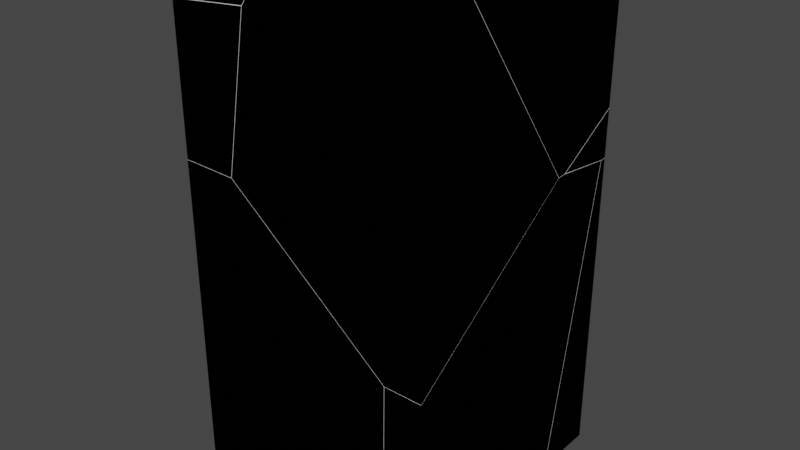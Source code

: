 # Source: firkant01.blend  (saved by Blender 2.90.8; exported with 4.5.12 LTS)
import bpy
from mathutils import Matrix  # noqa: F401  (used for matrix-valued properties, if any)

bpy.ops.wm.read_factory_settings(use_empty=True)
scene = bpy.context.scene
scene.name = 'Scene'

# ---- collections
col_collection = bpy.data.collections.new('Collection'); scene.collection.children.link(col_collection)

# ---- materials (node trees are filled in below, after node groups)
mat_material = bpy.data.materials.new('Material')
mat_material.alpha_threshold = 0.0
mat_material.use_transparent_shadow = False
mat_material.line_color = (0.0, 0.0, 0.0, 1.0)

# ---- material node trees
mat_material.use_nodes = True; mat_material.node_tree.nodes.clear()
_N = mat_material.node_tree.nodes; _L = mat_material.node_tree.links
n0 = _N.new('ShaderNodeOutputMaterial'); n0.name = 'Material Output'; n0.location = (300, 300)
n1 = _N.new('ShaderNodeBsdfPrincipled'); n1.name = 'Principled BSDF'; n1.location = (10, 300)
n1.distribution = 'GGX'
n1.subsurface_method = 'BURLEY'
n1.inputs[2].default_value = 0.4
n1.inputs[3].default_value = 1.45
n1.inputs[27].default_value = (0.0, 0.0, 0.0, 1.0)
n1.inputs[28].default_value = 1.0
_L.new(n1.outputs[0], n0.inputs[0])
n0.is_active_output = True

# ---- world
world_world = bpy.data.worlds.new('World'); scene.world = world_world
world_world.use_nodes = True; world_world.node_tree.nodes.clear()
_N = world_world.node_tree.nodes; _L = world_world.node_tree.links
n0 = _N.new('ShaderNodeOutputWorld'); n0.name = 'World Output'; n0.location = (300, 300)
n1 = _N.new('ShaderNodeBackground'); n1.name = 'Background'; n1.location = (10, 300)
n1.inputs[0].default_value = (0.05088, 0.05088, 0.05088, 1.0)
_L.new(n1.outputs[0], n0.inputs[0])
n0.is_active_output = True
world_world.color = (0.05088, 0.05088, 0.05088)
world_world.use_sun_shadow = False
world_world.sun_shadow_jitter_overblur = 0.0

# ---- meshes
me_cube = bpy.data.meshes.new('Cube')
me_cube.from_pydata([(1.0, 1.0, 3.834), (1.0, 1.0, 0.0), (1.0, -1.0, 3.834), (1.0, -1.0, 0.0), (-1.0, 1.0, 3.834), (-1.0, 1.0, 0.0), (-1.0, -1.0, 3.834), (-1.0, -1.0, 0.0)], [], [(0, 4, 6, 2), (3, 2, 6, 7), (7, 6, 4, 5), (5, 1, 3, 7), (1, 0, 2, 3), (5, 4, 0, 1)])
_uv = me_cube.uv_layers.new(name='UVMap')
_uv.uv.foreach_set('vector', [0.625, 0.5, 0.875, 0.5, 0.875, 0.75, 0.625, 0.75, 0.375, 0.75, 0.625, 0.75, 0.625, 1.0, 0.375, 1.0, 0.375, 0.0, 0.625, 0.0, 0.625, 0.25, 0.375, 0.25, 0.125, 0.5, 0.375, 0.5, 0.375, 0.75, 0.125, 0.75, 0.375, 0.5, 0.625, 0.5, 0.625, 0.75, 0.375, 0.75, 0.375, 0.25, 0.625, 0.25, 0.625, 0.5, 0.375, 0.5])
me_cube.materials.append(mat_material)
me_cube.use_remesh_preserve_volume = False
me_cube.use_remesh_preserve_attributes = False
me_cube.use_mirror_vertex_groups = False
me_cube.update()
me_cube_cell_008 = bpy.data.meshes.new('Cube_cell.008')
me_cube_cell_008.from_pydata([(1.0, 1.0, 3.834), (0.9807, 0.4112, 2.426), (1.0, -0.595, 3.834), (1.0, 1.0, 2.738), (1.0, 0.9721, 2.722), (1.0, 0.4812, 2.43), (1.0, 0.4134, 2.427), (1.0, 0.3661, 2.492), (0.4386, 1.0, 3.834), (-0.107, -0.7957, 3.834), (1.0, -0.595, 3.834), (1.0, 0.3661, 2.492), (1.0, 1.0, 2.738), (1.0, 0.9721, 2.722), (1.0, 0.4812, 2.43), (1.0, 0.4134, 2.427), (-0.107, -0.7957, 3.834), (0.4386, 1.0, 3.834)], [], [(0, 17, 9, 2), (14, 1, 16, 8, 12, 13), (1, 15, 11, 16), (1, 14, 15), (11, 10, 16), (3, 17, 0), (2, 7, 6, 5, 4, 3, 0)])
_k = set([(2, 7), (2, 9), (3, 4), (3, 17), (4, 5), (5, 6), (6, 7), (8, 12), (8, 16), (9, 17), (10, 11), (10, 16), (11, 15), (12, 13), (13, 14), (14, 15)])
me_cube_cell_008.attributes.new('sharp_edge', 'BOOLEAN', 'EDGE').data.foreach_set('value', [ (min(e.vertices), max(e.vertices)) in _k for e in me_cube_cell_008.edges])
_uv = me_cube_cell_008.uv_layers.new(name='UVMap')
_uv.uv.foreach_set('vector', [0.625, 0.5, 0.6952, 0.5, 0.7634, 0.7245, 0.625, 0.6994, 0.72, 0.0, 0.0, 0.0, 0.9657, 0.0, 0.9586, 0.9323, 0.0551, 0.02852, 1.0, 0.9586, 0.0, 0.0, 0.2763, 0.0, 1.0, 0.04208, 0.9657, 0.9657, 0.0, 0.0, 0.28, 0.0, 0.2763, 0.2763, 0.04208, 0.04208, 0.9654, 0.04194, 0.9656, 0.9656, 0.5536, 0.5, 0.625, 0.4298, 0.625, 0.5, 0.625, 0.6994, 0.5375, 0.5792, 0.5333, 0.5733, 0.5335, 0.5649, 0.5525, 0.5035, 0.5536, 0.5, 0.625, 0.5])
me_cube_cell_008.materials.append(mat_material)
me_cube_cell_008.use_remesh_fix_poles = True
me_cube_cell_008.use_remesh_preserve_attributes = False
me_cube_cell_008.use_mirror_vertex_groups = False
me_cube_cell_008.update()
me_cube_cell_000 = bpy.data.meshes.new('Cube_cell.000')
me_cube_cell_000.from_pydata([(1.0, 1.0, 0.0), (0.1552, 0.06078, 1.91), (-0.2509, 0.5128, 1.692), (-0.4386, 1.0, 1.592), (-0.4497, 1.0, 1.586), (-0.4483, 1.0, 1.476), (-0.4282, 1.0, 0.0), (1.0, 0.5057, 0.0), (1.0, 1.0, 2.367), (1.0, 0.9554, 2.367), (0.2638, -0.1982, 0.0), (-0.1169, 0.2405, 0.0), (-0.1239, 0.2575, 0.0), (1.0, 1.0, 2.367), (-0.4386, 1.0, 1.592), (-0.4497, 1.0, 1.586), (-0.4483, 1.0, 1.476), (-0.4282, 1.0, 0.0), (1.0, 0.9554, 2.367), (1.0, 0.5057, 0.0), (0.2638, -0.1982, 0.0), (-0.1169, 0.2405, 0.0), (-0.1239, 0.2575, 0.0)], [], [(0, 13, 18, 19), (2, 1, 14, 15), (2, 21, 10, 1), (2, 15, 16, 22, 21), (9, 8, 14, 1), (17, 5, 4, 3, 13, 0), (16, 6, 22), (19, 20, 11, 12, 17, 0), (7, 9, 1, 10)])
_k = set([(3, 4), (3, 13), (4, 5), (5, 17), (6, 16), (6, 22), (7, 9), (7, 10), (8, 9), (8, 14), (10, 21), (11, 12), (11, 20), (12, 17), (13, 18), (14, 15), (15, 16), (18, 19), (19, 20), (21, 22)])
me_cube_cell_000.attributes.new('sharp_edge', 'BOOLEAN', 'EDGE').data.foreach_set('value', [ (min(e.vertices), max(e.vertices)) in _k for e in me_cube_cell_000.edges])
_uv = me_cube_cell_000.uv_layers.new(name='UVMap')
_uv.uv.foreach_set('vector', [0.375, 0.5, 0.5294, 0.5, 0.5294, 0.5056, 0.375, 0.5618, 0.0, 0.0, 1.0, 0.0, 1.0, 0.9497, 0.9073, 0.9073, 0.0, 0.0, 0.9715, 0.0, 0.9745, 0.9745, 0.0, 0.0, 0.0, 0.0, 0.9073, 0.0, 1.0, 0.06091, 1.0, 0.9694, 0.9715, 0.9715, 1.0, 0.9444, 0.973, 0.9633, 0.05033, 0.0, 1.0, 0.0, 0.375, 0.3215, 0.4713, 0.319, 0.4784, 0.3188, 0.4788, 0.3202, 0.5294, 0.5, 0.375, 0.5, 0.9391, 0.0, 0.9392, 0.9081, 0.03056, 0.0, 0.375, 0.5618, 0.283, 0.6498, 0.2354, 0.5949, 0.2345, 0.5928, 0.1965, 0.5, 0.375, 0.5, 0.9797, 0.9164, 0.9444, 0.9444, 0.0, 0.0, 0.9745, 0.0])
me_cube_cell_000.materials.append(mat_material)
me_cube_cell_000.use_remesh_fix_poles = True
me_cube_cell_000.use_remesh_preserve_attributes = False
me_cube_cell_000.use_mirror_vertex_groups = False
me_cube_cell_000.update()
me_cube_cell_001 = bpy.data.meshes.new('Cube_cell.001')
me_cube_cell_001.from_pydata([(1.0, -1.0, 3.834), (0.9805, 0.4091, 2.424), (0.2743, -0.1644, 2.021), (1.0, -0.5976, 3.834), (1.0, -0.002949, 2.129), (1.0, -1.0, 1.414), (1.0, 0.3652, 2.491), (1.0, 0.4115, 2.426), (-0.2489, -0.9234, 3.834), (-0.1783, -0.8596, 3.834), (-0.2329, -1.0, 3.834), (-0.111, -0.7991, 3.834), (-0.3704, -1.0, 3.624), (-0.5734, -1.0, 2.46), (0.7057, -1.0, 1.417), (1.0, 0.4115, 2.426), (1.0, -0.002949, 2.129), (1.0, -1.0, 1.414), (1.0, -0.5976, 3.834), (1.0, 0.3652, 2.491), (-0.2489, -0.9234, 3.834), (-0.1783, -0.8596, 3.834), (-0.2329, -1.0, 3.834), (-0.111, -0.7991, 3.834), (-0.3704, -1.0, 3.624), (-0.5734, -1.0, 2.46), (0.7057, -1.0, 1.417)], [], [(1, 21, 23), (24, 20, 21, 1, 2, 25), (24, 22, 20), (26, 25, 2), (15, 16, 1), (18, 11, 9, 8, 10, 0), (19, 15, 1, 23), (23, 3, 19), (10, 12, 13, 14, 17, 0), (17, 4, 7, 6, 18, 0), (26, 2, 1, 16, 5)])
_k = set([(3, 19), (3, 23), (4, 7), (4, 17), (5, 16), (5, 26), (6, 7), (6, 18), (8, 9), (8, 10), (9, 11), (10, 12), (11, 18), (12, 13), (13, 14), (14, 17), (15, 16), (15, 19), (20, 21), (20, 22), (21, 23), (22, 24), (24, 25), (25, 26)])
me_cube_cell_001.attributes.new('sharp_edge', 'BOOLEAN', 'EDGE').data.foreach_set('value', [ (min(e.vertices), max(e.vertices)) in _k for e in me_cube_cell_001.edges])
_uv = me_cube_cell_001.uv_layers.new(name='UVMap')
_uv.uv.foreach_set('vector', [0.0, 0.0, 0.9655, 0.0, 0.9657, 0.9657, 1.0, 0.3427, 1.0, 0.8727, 0.9655, 0.9655, 0.0, 0.0, 1.0, 1.0, 0.05652, 0.05652, 0.3427, 0.3427, 0.8735, 0.3438, 0.8727, 0.8727, 0.05599, 0.05599, 1.0, 0.05652, 1.0, 1.0, 1.0, 0.2818, 0.7176, 0.0, 1.0, 0.0, 0.625, 0.6997, 0.7639, 0.7249, 0.7723, 0.7325, 0.7811, 0.7404, 0.7791, 0.75, 0.625, 0.75, 0.04147, 0.04147, 0.7182, 0.0, 1.0, 0.0, 0.9655, 0.9655, 0.9655, 0.0, 0.9653, 0.9238, 0.04147, 0.0, 0.625, 0.9041, 0.6113, 0.9213, 0.5354, 0.9467, 0.4674, 0.7868, 0.4672, 0.75, 0.625, 0.75, 0.4672, 0.75, 0.5138, 0.6254, 0.5332, 0.5736, 0.5374, 0.5793, 0.625, 0.6997, 0.625, 0.75, 0.05599, 0.0, 1.0, 0.0, 1.0, 1.0, 0.7176, 0.7176, 0.1825, 0.0342])
me_cube_cell_001.materials.append(mat_material)
me_cube_cell_001.use_remesh_fix_poles = True
me_cube_cell_001.use_remesh_preserve_attributes = False
me_cube_cell_001.use_mirror_vertex_groups = False
me_cube_cell_001.update()
me_cube_cell_002 = bpy.data.meshes.new('Cube_cell.002')
me_cube_cell_002.from_pydata([(1.0, -1.0, 0.0), (0.1564, 0.05841, 1.911), (0.2744, -0.1631, 2.02), (0.9808, 0.4104, 2.423), (1.0, -1.0, 1.412), (1.0, 0.4802, 2.427), (1.0, 0.4127, 2.425), (1.0, 0.93, 2.37), (1.0, 0.3811, 2.403), (1.0, 0.5025, 0.0), (1.0, 0.9524, 2.367), (0.2651, -0.2002, 0.0), (0.6857, -1.0, 0.0), (0.7059, -1.0, 1.415), (1.0, 0.4802, 2.427), (1.0, 0.4127, 2.425), (1.0, 0.93, 2.37), (1.0, 0.3811, 2.403), (1.0, -1.0, 1.412), (1.0, 0.5025, 0.0), (1.0, 0.9524, 2.367), (0.2651, -0.2002, 0.0), (0.6857, -1.0, 0.0), (0.7059, -1.0, 1.415)], [], [(0, 18, 23, 22), (2, 16, 20, 1), (3, 2, 17, 15), (12, 13, 2, 1, 21), (19, 21, 1, 20), (14, 16, 2, 3), (22, 11, 9, 0), (15, 14, 3), (9, 10, 7, 5, 6, 8, 18, 0), (13, 4, 17, 2)])
_k = set([(4, 13), (4, 17), (5, 6), (5, 7), (6, 8), (7, 10), (8, 18), (9, 10), (9, 11), (11, 22), (12, 13), (12, 21), (14, 15), (14, 16), (15, 17), (16, 20), (18, 23), (19, 20), (19, 21), (22, 23)])
me_cube_cell_002.attributes.new('sharp_edge', 'BOOLEAN', 'EDGE').data.foreach_set('value', [ (min(e.vertices), max(e.vertices)) in _k for e in me_cube_cell_002.edges])
_uv = me_cube_cell_002.uv_layers.new(name='UVMap')
_uv.uv.foreach_set('vector', [0.375, 0.75, 0.4671, 0.75, 0.4673, 0.7868, 0.375, 0.7893, 0.0, 0.0, 0.9355, 0.0, 1.0, 0.05596, 1.0, 1.0, 0.0, 0.0, 1.0, 0.0, 1.0, 0.9354, 0.2766, 0.2766, 0.9743, 0.9485, 0.9439, 0.9439, 0.0, 0.0, 0.0, 0.0, 0.9747, 0.0, 0.9795, 0.06395, 1.0, 0.02526, 1.0, 1.0, 0.05596, 0.05596, 0.2772, 0.0, 1.0, 0.06448, 1.0, 1.0, 0.0, 0.0, 0.3357, 0.75, 0.2831, 0.65, 0.375, 0.5622, 0.375, 0.75, 1.0, 0.2766, 0.7228, 0.0, 1.0, 0.0, 0.375, 0.5622, 0.5294, 0.506, 0.5296, 0.5087, 0.5333, 0.565, 0.5331, 0.5734, 0.5317, 0.5774, 0.4671, 0.75, 0.375, 0.75, 1.0, 0.9439, 0.9662, 0.8091, 0.06461, 0.0, 1.0, 0.0])
me_cube_cell_002.materials.append(mat_material)
me_cube_cell_002.use_remesh_fix_poles = True
me_cube_cell_002.use_remesh_preserve_attributes = False
me_cube_cell_002.use_mirror_vertex_groups = False
me_cube_cell_002.update()
me_cube_cell_003 = bpy.data.meshes.new('Cube_cell.003')
me_cube_cell_003.from_pydata([(-1.0, 1.0, 3.834), (0.9783, 0.4102, 2.425), (0.2729, -0.1629, 2.021), (-0.2528, 0.5128, 1.693), (0.154, 0.05919, 1.912), (-0.4501, 1.0, 1.587), (-0.9763, 1.0, 1.66), (-1.0, 1.0, 1.663), (1.0, 1.0, 2.734), (1.0, 0.4885, 2.43), (1.0, 0.6152, 2.413), (1.0, 0.9327, 2.372), (1.0, 0.9941, 2.369), (1.0, 0.9551, 2.369), (1.0, 1.0, 2.369), (0.4365, 1.0, 3.834), (-0.1125, -0.7978, 3.834), (-0.1801, -0.8593, 3.834), (-0.2354, -0.9093, 3.834), (-0.25, -0.9223, 3.834), (-0.9756, -0.8951, 3.834), (-1.0, -0.8942, 3.834), (-1.0, 0.1365, 1.9), (-1.0, -1.0, 3.561), (-1.0, -1.0, 2.471), (-0.4875, -1.0, 2.967), (-0.3732, -1.0, 3.623), (-0.6224, -1.0, 3.599), (-0.576, -1.0, 2.461), (-0.4501, 1.0, 1.587), (-0.9763, 1.0, 1.66), (-1.0, 1.0, 1.663), (1.0, 1.0, 2.734), (1.0, 0.4885, 2.43), (1.0, 0.6152, 2.413), (1.0, 0.9327, 2.372), (1.0, 0.9941, 2.369), (1.0, 0.9551, 2.369), (1.0, 1.0, 2.369), (0.4365, 1.0, 3.834), (-0.1125, -0.7978, 3.834), (-0.1801, -0.8593, 3.834), (-0.2354, -0.9093, 3.834), (-0.25, -0.9223, 3.834), (-0.9756, -0.8951, 3.834), (-1.0, -0.8942, 3.834), (-1.0, -1.0, 3.561), (-1.0, -1.0, 2.471), (-1.0, 0.1365, 1.9), (-0.4875, -1.0, 2.967), (-0.3732, -1.0, 3.623), (-0.6224, -1.0, 3.599), (-0.576, -1.0, 2.461)], [], [(1, 40, 41), (47, 48, 3, 2, 52), (3, 4, 2), (4, 37, 35, 2), (4, 36, 37), (32, 39, 40, 1, 33), (31, 22, 24, 46, 45, 0), (38, 5, 6, 31, 0, 15, 8), (43, 44, 51, 50), (1, 41, 42, 49, 52, 2), (50, 49, 42, 43), (34, 33, 1, 2), (35, 34, 2), (45, 20, 19, 18, 17, 16, 15, 0), (30, 29, 3), (24, 28, 25, 26, 27, 46), (44, 21, 23, 51), (48, 7, 30, 3), (8, 9, 10, 11, 13, 12, 38), (29, 14, 36, 4, 3)])
_k = set([(5, 6), (5, 38), (6, 31), (7, 30), (7, 48), (8, 9), (8, 15), (9, 10), (10, 11), (11, 13), (12, 13), (12, 38), (14, 29), (14, 36), (15, 16), (16, 17), (17, 18), (18, 19), (19, 20), (20, 45), (21, 23), (21, 44), (22, 24), (22, 31), (23, 51), (24, 28), (25, 26), (25, 28), (26, 27), (27, 46), (29, 30), (32, 33), (32, 39), (33, 34), (34, 35), (35, 37), (36, 37), (39, 40), (40, 41), (41, 42), (42, 43), (43, 44), (45, 46), (47, 48), (47, 52), (49, 50), (49, 52), (50, 51)])
me_cube_cell_003.attributes.new('sharp_edge', 'BOOLEAN', 'EDGE').data.foreach_set('value', [ (min(e.vertices), max(e.vertices)) in _k for e in me_cube_cell_003.edges])
_uv = me_cube_cell_003.uv_layers.new(name='UVMap')
_uv.uv.foreach_set('vector', [0.0, 0.0, 0.9659, 0.0, 0.9659, 0.9659, 0.9568, 0.8392, 0.9369, 0.9369, 0.0, 0.0, 1.0, 0.0, 1.0, 0.9435, 0.0, 0.0, 1.0, 0.0, 1.0, 1.0, 0.0, 0.0, 0.9443, 0.0, 1.0, 0.06421, 1.0, 1.0, 0.0, 0.0, 0.9441, 0.0, 0.9443, 0.9443, 0.05546, 0.0266, 0.9587, 0.02634, 1.0, 0.03413, 1.0, 1.0, 0.6968, 0.6968, 0.4834, 0.25, 0.4989, 0.1421, 0.5362, 0.0, 0.6072, 0.0, 0.625, 0.01323, 0.625, 0.25, 0.5295, 0.5, 0.4785, 0.3187, 0.4832, 0.253, 0.4834, 0.25, 0.625, 0.25, 0.625, 0.4296, 0.5533, 0.5, 0.1251, 0.1251, 1.0, 0.125, 1.0, 0.7164, 0.656, 0.656, 0.0, 0.0, 0.9659, 0.0, 1.0, 0.03562, 1.0, 0.6566, 0.9435, 0.9435, 0.0, 0.0, 1.0, 0.656, 0.3434, 0.0, 0.9644, 0.0, 1.0, 0.1251, 0.06407, 0.06407, 0.6968, 0.0, 1.0, 0.0, 1.0, 1.0, 0.06421, 0.06421, 1.0, 0.06407, 1.0, 1.0, 0.875, 0.7368, 0.872, 0.7369, 0.7813, 0.7403, 0.7794, 0.7387, 0.7725, 0.7324, 0.7641, 0.7247, 0.6954, 0.5, 0.875, 0.5, 1.0, 0.9071, 0.09374, 0.0, 1.0, 0.0, 0.5362, 1.0, 0.5355, 0.947, 0.5685, 0.9359, 0.6112, 0.9217, 0.6097, 0.9528, 0.6072, 1.0, 0.125, 0.125, 0.1198, 0.08421, 0.7189, 0.08407, 0.7164, 0.7164, 1.0, 0.9369, 0.0802, 0.01703, 0.09294, 0.0, 1.0, 0.0, 0.5533, 0.5, 0.5334, 0.5639, 0.5324, 0.5481, 0.5297, 0.5084, 0.5295, 0.5056, 0.5295, 0.5007, 0.5295, 0.5, 0.09374, 0.09374, 0.05298, 0.006498, 0.05593, 0.0, 1.0, 0.0, 1.0, 1.0])
me_cube_cell_003.materials.append(mat_material)
me_cube_cell_003.use_remesh_fix_poles = True
me_cube_cell_003.use_remesh_preserve_attributes = False
me_cube_cell_003.use_mirror_vertex_groups = False
me_cube_cell_003.update()
me_cube_cell_004 = bpy.data.meshes.new('Cube_cell.004')
me_cube_cell_004.from_pydata([(-1.0, 1.0, 0.0), (-0.2537, 0.5126, 1.691), (-1.0, 1.0, 1.661), (-0.4515, 1.0, 1.585), (-0.4303, 1.0, 0.0), (-0.119, 0.2406, 0.0), (-1.0, -0.2529, 0.0), (-1.0, 0.1365, 1.897), (-0.4515, 1.0, 1.585), (-1.0, 1.0, 1.661), (-0.4303, 1.0, 0.0), (-1.0, -0.2529, 0.0), (-0.119, 0.2406, 0.0), (-1.0, 0.1365, 1.897)], [], [(0, 10, 12, 11), (0, 9, 3, 10), (8, 1, 5, 4), (7, 6, 5, 1), (11, 13, 9, 0), (2, 7, 1, 8)])
_k = set([(2, 7), (2, 8), (3, 9), (3, 10), (4, 5), (4, 8), (5, 6), (6, 7), (9, 13), (10, 12), (11, 12), (11, 13)])
me_cube_cell_004.attributes.new('sharp_edge', 'BOOLEAN', 'EDGE').data.foreach_set('value', [ (min(e.vertices), max(e.vertices)) in _k for e in me_cube_cell_004.edges])
_uv = me_cube_cell_004.uv_layers.new(name='UVMap')
_uv.uv.foreach_set('vector', [0.125, 0.5, 0.1962, 0.5, 0.2351, 0.5949, 0.125, 0.6566, 0.375, 0.25, 0.4833, 0.25, 0.4784, 0.3186, 0.375, 0.3212, 0.09294, 0.0, 1.0, 0.0, 1.0, 0.9711, 0.09122, 0.06065, 0.9377, 0.0, 0.9465, 0.921, 0.9711, 0.9711, 0.0, 0.0, 0.375, 0.09338, 0.4987, 0.1421, 0.4833, 0.25, 0.375, 0.25, 0.913, 0.05307, 0.9377, 0.9377, 0.0, 0.0, 0.9071, 0.0])
me_cube_cell_004.materials.append(mat_material)
me_cube_cell_004.use_remesh_fix_poles = True
me_cube_cell_004.use_remesh_preserve_attributes = False
me_cube_cell_004.use_mirror_vertex_groups = False
me_cube_cell_004.update()
me_cube_cell_005 = bpy.data.meshes.new('Cube_cell.005')
me_cube_cell_005.from_pydata([(-1.0, -1.0, 3.834), (-0.2353, -1.0, 3.834), (-0.2512, -0.9242, 3.834), (-1.0, -0.8963, 3.834), (-0.3137, -0.9218, 3.834), (-1.0, -1.0, 3.567), (-0.3707, -1.0, 3.628), (-0.7631, -1.0, 3.589), (-0.2353, -1.0, 3.834), (-0.2512, -0.9242, 3.834), (-1.0, -0.8963, 3.834), (-0.3137, -0.9218, 3.834), (-1.0, -1.0, 3.567), (-0.3707, -1.0, 3.628), (-0.7631, -1.0, 3.589)], [], [(10, 12, 0), (12, 14, 13, 8, 0), (9, 1, 6), (8, 2, 11, 10, 0), (4, 9, 6, 7), (7, 5, 3, 4)])
_k = set([(1, 6), (1, 9), (2, 8), (2, 11), (3, 4), (3, 5), (4, 9), (5, 7), (6, 7), (8, 13), (10, 11), (10, 12), (12, 14), (13, 14)])
me_cube_cell_005.attributes.new('sharp_edge', 'BOOLEAN', 'EDGE').data.foreach_set('value', [ (min(e.vertices), max(e.vertices)) in _k for e in me_cube_cell_005.edges])
_uv = me_cube_cell_005.uv_layers.new(name='UVMap')
_uv.uv.foreach_set('vector', [0.625, 0.01296, 0.6076, 0.0, 0.625, 0.0, 0.6076, 1.0, 0.6091, 0.9704, 0.6116, 0.9213, 0.625, 0.9044, 0.625, 1.0, 1.0, 0.8733, 0.4726, 0.346, 1.0, 0.3484, 0.7794, 0.75, 0.7814, 0.7405, 0.7892, 0.7402, 0.875, 0.737, 0.875, 0.75, 0.1103, 0.1103, 0.1267, 0.0, 0.6516, 0.0, 0.653, 0.653, 1.0, 0.653, 0.764, 0.7034, 0.1706, 0.1103, 1.0, 0.1103])
me_cube_cell_005.materials.append(mat_material)
me_cube_cell_005.use_remesh_fix_poles = True
me_cube_cell_005.use_remesh_preserve_attributes = False
me_cube_cell_005.use_mirror_vertex_groups = False
me_cube_cell_005.update()
me_cube_cell_006 = bpy.data.meshes.new('Cube_cell.006')
me_cube_cell_006.from_pydata([(-1.0, -1.0, 0.0), (-0.2522, 0.5107, 1.692), (0.1537, 0.05833, 1.91), (0.273, -0.1648, 2.019), (0.684, -1.0, 0.0), (0.2664, -0.206, 0.0), (0.2633, -0.2003, 0.0), (0.2514, -0.1865, 0.0), (-0.1187, 0.2389, 0.0), (-0.1387, 0.2277, 1.192e-07), (-1.0, -0.2556, 0.0), (-1.0, 0.1344, 1.898), (-1.0, 0.1158, 1.808), (-1.0, -1.0, 2.469), (-0.5915, -1.0, 2.459), (-0.576, -1.0, 2.459), (0.7038, -1.0, 1.416), (0.684, -1.0, 0.0), (0.2664, -0.206, 0.0), (0.2633, -0.2003, 0.0), (0.2514, -0.1865, 0.0), (-0.1187, 0.2389, 0.0), (-0.1387, 0.2277, 1.192e-07), (-1.0, -0.2556, 0.0), (-1.0, 0.1344, 1.898), (-1.0, -1.0, 2.469), (-1.0, 0.1158, 1.808), (-0.5915, -1.0, 2.459), (-0.576, -1.0, 2.459), (0.7038, -1.0, 1.416)], [], [(0, 25, 11, 26, 23), (17, 18, 3, 29), (3, 28, 29), (1, 20, 8), (1, 2, 6, 20), (2, 27, 28, 3), (23, 22, 21, 7, 19, 5, 4, 0), (18, 6, 2, 3), (1, 24, 13, 27, 2), (9, 10, 12), (4, 16, 15, 14, 25, 0), (12, 24, 1, 8, 9)])
_k = set([(4, 5), (4, 16), (5, 19), (6, 18), (6, 20), (7, 19), (7, 21), (8, 9), (8, 20), (9, 10), (10, 12), (11, 25), (11, 26), (12, 24), (13, 24), (13, 27), (14, 15), (14, 25), (15, 16), (17, 18), (17, 29), (21, 22), (22, 23), (23, 26), (27, 28), (28, 29)])
me_cube_cell_006.attributes.new('sharp_edge', 'BOOLEAN', 'EDGE').data.foreach_set('value', [ (min(e.vertices), max(e.vertices)) in _k for e in me_cube_cell_006.edges])
_uv = me_cube_cell_006.uv_layers.new(name='UVMap')
_uv.uv.foreach_set('vector', [0.375, 0.0, 0.536, 0.0, 0.4988, 0.1418, 0.4929, 0.1395, 0.375, 0.09305, 0.9662, 0.9419, 0.02412, 0.0, 1.0, 0.0, 1.0, 0.944, 0.0, 0.0, 0.944, 0.0, 0.944, 0.944, 0.0, 0.0, 0.9713, 0.0, 0.9711, 0.9711, 0.0, 0.0, 1.0, 0.0, 1.0, 0.9745, 0.9713, 0.9713, 0.0, 0.0, 0.9553, 0.0, 1.0, 0.05602, 1.0, 1.0, 0.125, 0.6569, 0.2327, 0.5965, 0.2352, 0.5951, 0.2814, 0.6483, 0.2829, 0.65, 0.2833, 0.6508, 0.3355, 0.75, 0.125, 0.75, 0.02412, 0.02412, 0.02546, 0.0, 1.0, 0.0, 1.0, 1.0, 0.0, 0.0, 0.9378, 0.0, 0.9588, 0.9549, 0.9553, 0.9553, 1.0, 1.0, 1.0, 0.9744, 0.07891, 0.05342, 1.0, 0.05306, 0.375, 0.7895, 0.4673, 0.787, 0.5354, 0.947, 0.5354, 0.9489, 0.536, 1.0, 0.375, 1.0, 0.05306, 0.05306, 0.06221, 0.0, 1.0, 0.0, 1.0, 0.9711, 0.9744, 0.9744])
me_cube_cell_006.materials.append(mat_material)
me_cube_cell_006.use_remesh_fix_poles = True
me_cube_cell_006.use_remesh_preserve_attributes = False
me_cube_cell_006.use_mirror_vertex_groups = False
me_cube_cell_006.update()

# ---- objects
ob_cube = bpy.data.objects.new('Cube', me_cube)
ob_cube_cell = bpy.data.objects.new('Cube_cell', me_cube_cell_008)
ob_cube_cell_001 = bpy.data.objects.new('Cube_cell.001', me_cube_cell_000)
ob_cube_cell_002 = bpy.data.objects.new('Cube_cell.002', me_cube_cell_001)
ob_cube_cell_003 = bpy.data.objects.new('Cube_cell.003', me_cube_cell_002)
ob_cube_cell_004 = bpy.data.objects.new('Cube_cell.004', me_cube_cell_003)
ob_cube_cell_005 = bpy.data.objects.new('Cube_cell.005', me_cube_cell_004)
ob_cube_cell_006 = bpy.data.objects.new('Cube_cell.006', me_cube_cell_005)
ob_cube_cell_007 = bpy.data.objects.new('Cube_cell.007', me_cube_cell_006)

# ---- transforms, parenting, visibility, modifiers, constraints
ob_cube.location = (0.0, 0.0, 0.0)
ob_cube.lock_rotations_4d = False
ob_cube.empty_display_type = 'ARROWS'
ob_cube.lineart.crease_threshold = 0.0
ob_cube_cell.location = (0.0, 0.0, 0.0)
ob_cube_cell.lineart.crease_threshold = 0.0
ob_cube_cell_001.location = (0.0, 0.0, 0.0)
ob_cube_cell_001.lineart.crease_threshold = 0.0
ob_cube_cell_002.location = (0.0, 0.0, 0.0)
ob_cube_cell_002.lineart.crease_threshold = 0.0
ob_cube_cell_003.location = (0.0, 0.0, 0.0)
ob_cube_cell_003.lineart.crease_threshold = 0.0
ob_cube_cell_004.location = (0.0, 0.0, 0.0)
ob_cube_cell_004.lineart.crease_threshold = 0.0
ob_cube_cell_005.location = (0.0, 0.0, 0.0)
ob_cube_cell_005.lineart.crease_threshold = 0.0
ob_cube_cell_006.location = (0.0, 0.0, 0.0)
ob_cube_cell_006.lineart.crease_threshold = 0.0
ob_cube_cell_007.location = (0.0, 0.0, 0.0)
ob_cube_cell_007.lineart.crease_threshold = 0.0

# ---- collection membership
col_collection.objects.link(ob_cube)
col_collection.objects.link(ob_cube_cell)
col_collection.objects.link(ob_cube_cell_001)
col_collection.objects.link(ob_cube_cell_002)
col_collection.objects.link(ob_cube_cell_003)
col_collection.objects.link(ob_cube_cell_004)
col_collection.objects.link(ob_cube_cell_005)
col_collection.objects.link(ob_cube_cell_006)
col_collection.objects.link(ob_cube_cell_007)

# ---- scene / render settings (as saved in the file)
scene.frame_start = 1; scene.frame_end = 250; scene.frame_set(1)
scene.render.engine = 'BLENDER_EEVEE_NEXT'
scene.cycles.use_denoising = False
scene.cycles.samples = 128
scene.cycles.sampling_pattern = 'TABULATED_SOBOL'
scene.cycles.use_adaptive_sampling = False
scene.cycles.use_light_tree = False
scene.view_settings.view_transform = 'Filmic'
bpy.context.view_layer.update()

# ---- added for rendering (the .blend has no active camera and no usable light): camera, sun
cam_auto = bpy.data.cameras.new('AutoCamera')
cam_auto.lens = 50.0
cam_auto.sensor_width = 36.0
cam_auto.clip_end = 1000.0
ob_auto_camera = bpy.data.objects.new('AutoCamera', cam_auto)
scene.collection.objects.link(ob_auto_camera)
ob_auto_camera.location = (4.4078, -5.28936, 5.443)
ob_auto_camera.rotation_euler = (1.09748, -7.21219e-08, 0.694738)
scene.camera = ob_auto_camera
light_auto_sun = bpy.data.lights.new('AutoSun', 'SUN')
light_auto_sun.energy = 3.0
light_auto_sun.angle = 0.0523599
ob_auto_sun = bpy.data.objects.new('AutoSun', light_auto_sun)
scene.collection.objects.link(ob_auto_sun)
ob_auto_sun.rotation_euler = (0.872665, 0.174533, 0.523599)
bpy.context.view_layer.update()
